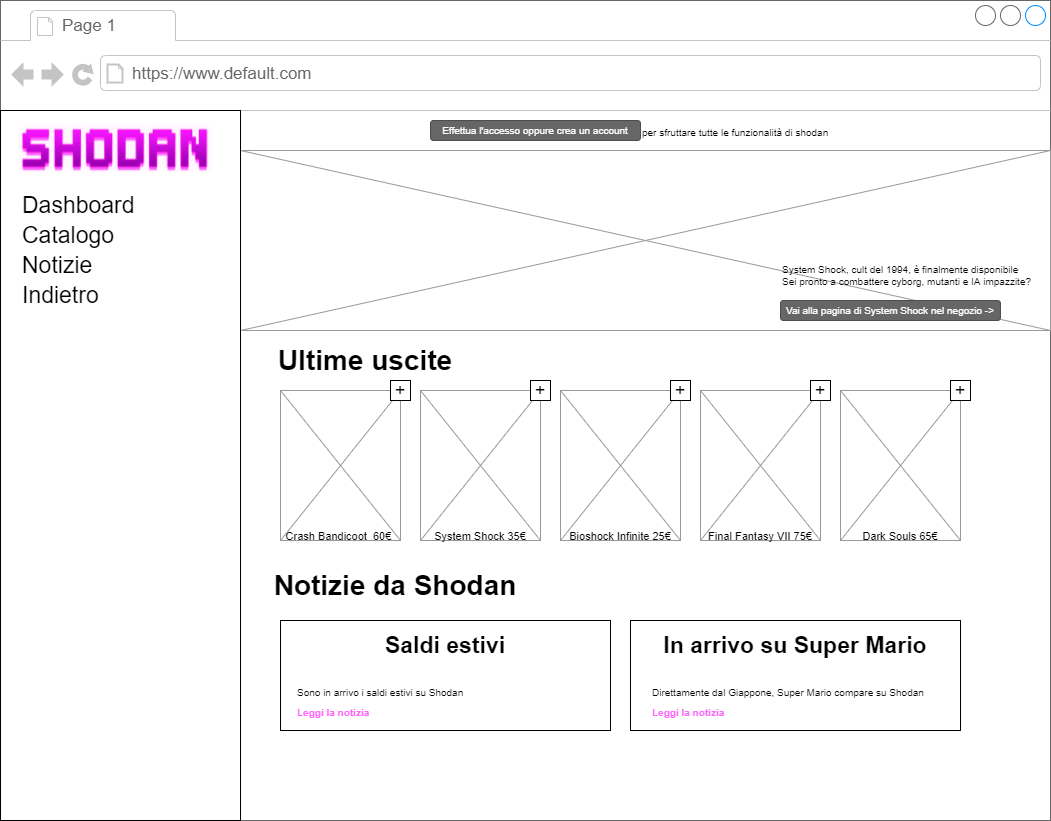

The diagram above was exported from draw.io. Its source (the exported page's mxGraphModel, read from the mxfile embedded in the PNG):
<mxGraphModel dx="1342" dy="745" grid="1" gridSize="10" guides="1" tooltips="1" connect="1" arrows="1" fold="1" page="1" pageScale="1" pageWidth="1100" pageHeight="850" background="#ffffff" math="0" shadow="0">
  <root>
    <mxCell id="0" />
    <mxCell id="1" parent="0" />
    <mxCell id="7026571954dc6520-1" value="" style="strokeWidth=1;shadow=0;dashed=0;align=center;html=1;shape=mxgraph.mockup.containers.browserWindow;rSize=0;strokeColor=#666666;mainText=,;recursiveResize=0;rounded=0;labelBackgroundColor=none;fontFamily=Verdana;fontSize=12" parent="1" vertex="1">
      <mxGeometry x="120" y="30" width="1050" height="820" as="geometry" />
    </mxCell>
    <mxCell id="7026571954dc6520-2" value="Page 1" style="strokeWidth=1;shadow=0;dashed=0;align=center;html=1;shape=mxgraph.mockup.containers.anchor;fontSize=17;fontColor=#666666;align=left;" parent="7026571954dc6520-1" vertex="1">
      <mxGeometry x="60" y="12" width="110" height="26" as="geometry" />
    </mxCell>
    <mxCell id="7026571954dc6520-3" value="https://www.default.com" style="strokeWidth=1;shadow=0;dashed=0;align=center;html=1;shape=mxgraph.mockup.containers.anchor;rSize=0;fontSize=17;fontColor=#666666;align=left;" parent="7026571954dc6520-1" vertex="1">
      <mxGeometry x="130" y="60" width="250" height="26" as="geometry" />
    </mxCell>
    <mxCell id="7026571954dc6520-22" value="" style="verticalLabelPosition=bottom;shadow=0;dashed=0;align=center;html=1;verticalAlign=top;strokeWidth=1;shape=mxgraph.mockup.graphics.simpleIcon;strokeColor=#999999;fillColor=#ffffff;rounded=0;labelBackgroundColor=none;fontFamily=Verdana;fontSize=12;fontColor=#000000;" parent="7026571954dc6520-1" vertex="1">
      <mxGeometry x="240" y="150" width="810" height="180" as="geometry" />
    </mxCell>
    <mxCell id="O1jctx6so-HoQJ-8eHtl-2" value="" style="rounded=0;whiteSpace=wrap;html=1;" parent="7026571954dc6520-1" vertex="1">
      <mxGeometry y="110" width="240" height="710" as="geometry" />
    </mxCell>
    <mxCell id="O1jctx6so-HoQJ-8eHtl-4" value="&lt;font size=&quot;1&quot;&gt;&lt;b style=&quot;font-size: 28px&quot;&gt;Ultime uscite&lt;/b&gt;&lt;/font&gt;" style="text;html=1;strokeColor=none;fillColor=none;align=center;verticalAlign=middle;whiteSpace=wrap;rounded=0;" parent="7026571954dc6520-1" vertex="1">
      <mxGeometry x="270" y="335" width="190" height="50" as="geometry" />
    </mxCell>
    <mxCell id="O1jctx6so-HoQJ-8eHtl-6" value="" style="verticalLabelPosition=bottom;shadow=0;dashed=0;align=center;html=1;verticalAlign=top;strokeWidth=1;shape=mxgraph.mockup.graphics.simpleIcon;strokeColor=#999999;fillColor=#ffffff;rounded=0;labelBackgroundColor=none;fontFamily=Verdana;fontSize=12;fontColor=#000000;" parent="7026571954dc6520-1" vertex="1">
      <mxGeometry x="280" y="390" width="120" height="150" as="geometry" />
    </mxCell>
    <mxCell id="O1jctx6so-HoQJ-8eHtl-7" value="" style="verticalLabelPosition=bottom;shadow=0;dashed=0;align=center;html=1;verticalAlign=top;strokeWidth=1;shape=mxgraph.mockup.graphics.simpleIcon;strokeColor=#999999;fillColor=#ffffff;rounded=0;labelBackgroundColor=none;fontFamily=Verdana;fontSize=12;fontColor=#000000;" parent="7026571954dc6520-1" vertex="1">
      <mxGeometry x="420" y="390" width="120" height="150" as="geometry" />
    </mxCell>
    <mxCell id="O1jctx6so-HoQJ-8eHtl-8" value="" style="verticalLabelPosition=bottom;shadow=0;dashed=0;align=center;html=1;verticalAlign=top;strokeWidth=1;shape=mxgraph.mockup.graphics.simpleIcon;strokeColor=#999999;fillColor=#ffffff;rounded=0;labelBackgroundColor=none;fontFamily=Verdana;fontSize=12;fontColor=#000000;" parent="7026571954dc6520-1" vertex="1">
      <mxGeometry x="560" y="390" width="120" height="150" as="geometry" />
    </mxCell>
    <mxCell id="O1jctx6so-HoQJ-8eHtl-18" value="" style="verticalLabelPosition=bottom;shadow=0;dashed=0;align=center;html=1;verticalAlign=top;strokeWidth=1;shape=mxgraph.mockup.graphics.simpleIcon;strokeColor=#999999;fillColor=#ffffff;rounded=0;labelBackgroundColor=none;fontFamily=Verdana;fontSize=12;fontColor=#000000;" parent="7026571954dc6520-1" vertex="1">
      <mxGeometry x="700" y="390" width="120" height="150" as="geometry" />
    </mxCell>
    <mxCell id="O1jctx6so-HoQJ-8eHtl-19" value="" style="verticalLabelPosition=bottom;shadow=0;dashed=0;align=center;html=1;verticalAlign=top;strokeWidth=1;shape=mxgraph.mockup.graphics.simpleIcon;strokeColor=#999999;fillColor=#ffffff;rounded=0;labelBackgroundColor=none;fontFamily=Verdana;fontSize=12;fontColor=#000000;" parent="7026571954dc6520-1" vertex="1">
      <mxGeometry x="840" y="390" width="120" height="150" as="geometry" />
    </mxCell>
    <mxCell id="O1jctx6so-HoQJ-8eHtl-21" value="&lt;font style=&quot;font-size: 11px&quot;&gt;Crash Bandicoot&amp;nbsp; 60€&amp;nbsp;&lt;/font&gt;" style="text;html=1;strokeColor=none;fillColor=none;align=center;verticalAlign=middle;whiteSpace=wrap;rounded=0;fontSize=28;" parent="7026571954dc6520-1" vertex="1">
      <mxGeometry x="280" y="520" width="120" height="20" as="geometry" />
    </mxCell>
    <mxCell id="O1jctx6so-HoQJ-8eHtl-22" value="&lt;font style=&quot;font-size: 11px&quot;&gt;System Shock 35€&lt;/font&gt;" style="text;html=1;strokeColor=none;fillColor=none;align=center;verticalAlign=middle;whiteSpace=wrap;rounded=0;fontSize=28;" parent="7026571954dc6520-1" vertex="1">
      <mxGeometry x="420" y="520" width="120" height="20" as="geometry" />
    </mxCell>
    <mxCell id="O1jctx6so-HoQJ-8eHtl-23" value="&lt;font style=&quot;font-size: 11px&quot;&gt;Bioshock Infinite 25€&lt;/font&gt;" style="text;html=1;strokeColor=none;fillColor=none;align=center;verticalAlign=middle;whiteSpace=wrap;rounded=0;fontSize=28;" parent="7026571954dc6520-1" vertex="1">
      <mxGeometry x="560" y="520" width="120" height="20" as="geometry" />
    </mxCell>
    <mxCell id="O1jctx6so-HoQJ-8eHtl-24" value="&lt;font style=&quot;font-size: 11px&quot;&gt;Final Fantasy VII 75€&lt;/font&gt;" style="text;html=1;strokeColor=none;fillColor=none;align=center;verticalAlign=middle;whiteSpace=wrap;rounded=0;fontSize=28;" parent="7026571954dc6520-1" vertex="1">
      <mxGeometry x="700" y="520" width="120" height="20" as="geometry" />
    </mxCell>
    <mxCell id="O1jctx6so-HoQJ-8eHtl-25" value="&lt;font style=&quot;font-size: 11px&quot;&gt;Dark Souls 65€&lt;/font&gt;" style="text;html=1;strokeColor=none;fillColor=none;align=center;verticalAlign=middle;whiteSpace=wrap;rounded=0;fontSize=28;" parent="7026571954dc6520-1" vertex="1">
      <mxGeometry x="840" y="520" width="120" height="20" as="geometry" />
    </mxCell>
    <mxCell id="O1jctx6so-HoQJ-8eHtl-26" value="&lt;font size=&quot;1&quot;&gt;&lt;b style=&quot;font-size: 28px&quot;&gt;Notizie da Shodan&lt;/b&gt;&lt;/font&gt;" style="text;html=1;strokeColor=none;fillColor=none;align=center;verticalAlign=middle;whiteSpace=wrap;rounded=0;" parent="7026571954dc6520-1" vertex="1">
      <mxGeometry x="270" y="560" width="250" height="50" as="geometry" />
    </mxCell>
    <mxCell id="O1jctx6so-HoQJ-8eHtl-30" value="" style="rounded=0;whiteSpace=wrap;html=1;fontSize=11;align=center;" parent="7026571954dc6520-1" vertex="1">
      <mxGeometry x="630" y="620" width="330" height="110" as="geometry" />
    </mxCell>
    <mxCell id="O1jctx6so-HoQJ-8eHtl-32" value="&lt;font style=&quot;font-size: 23px&quot;&gt;&lt;b&gt;In arrivo su Super Mario&lt;/b&gt;&lt;/font&gt;" style="text;html=1;strokeColor=none;fillColor=none;align=center;verticalAlign=middle;whiteSpace=wrap;rounded=0;fontSize=11;" parent="7026571954dc6520-1" vertex="1">
      <mxGeometry x="645" y="630" width="300" height="30" as="geometry" />
    </mxCell>
    <mxCell id="O1jctx6so-HoQJ-8eHtl-33" value="" style="rounded=0;whiteSpace=wrap;html=1;fontSize=11;align=center;" parent="7026571954dc6520-1" vertex="1">
      <mxGeometry x="280" y="620" width="330" height="110" as="geometry" />
    </mxCell>
    <mxCell id="O1jctx6so-HoQJ-8eHtl-34" value="&lt;b&gt;Saldi estivi&lt;/b&gt;" style="text;html=1;strokeColor=none;fillColor=none;align=center;verticalAlign=middle;whiteSpace=wrap;rounded=0;fontSize=23;" parent="7026571954dc6520-1" vertex="1">
      <mxGeometry x="375" y="630" width="140" height="30" as="geometry" />
    </mxCell>
    <mxCell id="O1jctx6so-HoQJ-8eHtl-36" value="Dashboard" style="text;html=1;strokeColor=none;fillColor=none;align=left;verticalAlign=middle;whiteSpace=wrap;rounded=0;fontSize=23;" parent="7026571954dc6520-1" vertex="1">
      <mxGeometry x="20" y="190" width="110" height="30" as="geometry" />
    </mxCell>
    <mxCell id="O1jctx6so-HoQJ-8eHtl-37" value="Catalogo" style="text;html=1;strokeColor=none;fillColor=none;align=left;verticalAlign=middle;whiteSpace=wrap;rounded=0;fontSize=23;" parent="7026571954dc6520-1" vertex="1">
      <mxGeometry x="20" y="220" width="110" height="30" as="geometry" />
    </mxCell>
    <mxCell id="O1jctx6so-HoQJ-8eHtl-38" value="Notizie" style="text;html=1;strokeColor=none;fillColor=none;align=left;verticalAlign=middle;whiteSpace=wrap;rounded=0;fontSize=23;" parent="7026571954dc6520-1" vertex="1">
      <mxGeometry x="20" y="250" width="110" height="30" as="geometry" />
    </mxCell>
    <mxCell id="O1jctx6so-HoQJ-8eHtl-39" value="Indietro" style="text;html=1;strokeColor=none;fillColor=none;align=left;verticalAlign=middle;whiteSpace=wrap;rounded=0;fontSize=23;" parent="7026571954dc6520-1" vertex="1">
      <mxGeometry x="20" y="280" width="110" height="30" as="geometry" />
    </mxCell>
    <mxCell id="O1jctx6so-HoQJ-8eHtl-40" value="Effettua l'accesso oppure crea un account" style="rounded=1;html=1;shadow=0;dashed=0;whiteSpace=wrap;fontSize=10;fillColor=#666666;align=center;strokeColor=#4D4D4D;fontColor=#ffffff;" parent="7026571954dc6520-1" vertex="1">
      <mxGeometry x="430" y="120" width="210" height="20" as="geometry" />
    </mxCell>
    <mxCell id="O1jctx6so-HoQJ-8eHtl-41" value="&lt;span style=&quot;font-size: 10px&quot;&gt;per sfruttare tutte le funzionalità di shodan&lt;/span&gt;" style="text;html=1;strokeColor=none;fillColor=none;align=left;verticalAlign=middle;whiteSpace=wrap;rounded=0;fontSize=23;" parent="7026571954dc6520-1" vertex="1">
      <mxGeometry x="640" y="120" width="220" height="15" as="geometry" />
    </mxCell>
    <mxCell id="O1jctx6so-HoQJ-8eHtl-71" value="Vai alla pagina di System Shock nel negozio -&amp;gt;" style="rounded=1;html=1;shadow=0;dashed=0;whiteSpace=wrap;fontSize=10;fillColor=#666666;align=center;strokeColor=#4D4D4D;fontColor=#ffffff;" parent="7026571954dc6520-1" vertex="1">
      <mxGeometry x="780" y="300" width="220" height="20" as="geometry" />
    </mxCell>
    <mxCell id="O1jctx6so-HoQJ-8eHtl-72" value="&lt;span style=&quot;font-size: 10px&quot;&gt;Sono in arrivo i saldi estivi su Shodan&lt;/span&gt;" style="text;html=1;strokeColor=none;fillColor=none;align=left;verticalAlign=middle;whiteSpace=wrap;rounded=0;fontSize=23;" parent="7026571954dc6520-1" vertex="1">
      <mxGeometry x="295" y="680" width="220" height="15" as="geometry" />
    </mxCell>
    <mxCell id="O1jctx6so-HoQJ-8eHtl-73" value="&lt;span style=&quot;font-size: 10px&quot;&gt;&lt;font color=&quot;#ff66ff&quot;&gt;&lt;b&gt;Leggi la notizia&lt;/b&gt;&lt;/font&gt;&lt;/span&gt;" style="text;html=1;strokeColor=none;fillColor=none;align=left;verticalAlign=middle;whiteSpace=wrap;rounded=0;fontSize=23;" parent="7026571954dc6520-1" vertex="1">
      <mxGeometry x="295" y="700" width="220" height="15" as="geometry" />
    </mxCell>
    <mxCell id="O1jctx6so-HoQJ-8eHtl-74" value="&lt;span style=&quot;font-size: 10px&quot;&gt;Direttamente dal Giappone, Super Mario compare su Shodan&lt;/span&gt;" style="text;html=1;strokeColor=none;fillColor=none;align=left;verticalAlign=middle;whiteSpace=wrap;rounded=0;fontSize=23;" parent="7026571954dc6520-1" vertex="1">
      <mxGeometry x="650" y="680" width="280" height="15" as="geometry" />
    </mxCell>
    <mxCell id="O1jctx6so-HoQJ-8eHtl-75" value="&lt;span style=&quot;font-size: 10px&quot;&gt;&lt;font color=&quot;#ff66ff&quot;&gt;&lt;b&gt;Leggi la notizia&lt;/b&gt;&lt;/font&gt;&lt;/span&gt;" style="text;html=1;strokeColor=none;fillColor=none;align=left;verticalAlign=middle;whiteSpace=wrap;rounded=0;fontSize=23;" parent="7026571954dc6520-1" vertex="1">
      <mxGeometry x="650" y="700" width="220" height="15" as="geometry" />
    </mxCell>
    <mxCell id="O1jctx6so-HoQJ-8eHtl-79" value="&lt;p style=&quot;line-height: 1&quot;&gt;&lt;/p&gt;&lt;blockquote style=&quot;margin: 0 0 0 40px ; border: none ; padding: 0px&quot;&gt;&lt;/blockquote&gt;&lt;blockquote style=&quot;margin: 0 0 0 40px ; border: none ; padding: 0px&quot;&gt;&lt;/blockquote&gt;&lt;span style=&quot;font-size: 10px&quot;&gt;&lt;div style=&quot;text-align: justify&quot;&gt;&lt;span&gt;System Shock, cult del 1994, è finalmente&amp;nbsp;disponibile&lt;/span&gt;&lt;/div&gt;&lt;/span&gt;&lt;span style=&quot;font-size: 10px&quot;&gt;&lt;div style=&quot;text-align: justify&quot;&gt;&lt;span&gt;Sei pronto a combattere cyborg, mutanti e IA impazzite?&lt;/span&gt;&lt;/div&gt;&lt;/span&gt;&lt;p&gt;&lt;/p&gt;" style="text;html=1;strokeColor=none;fillColor=none;align=left;verticalAlign=middle;whiteSpace=wrap;rounded=0;fontSize=23;" parent="7026571954dc6520-1" vertex="1">
      <mxGeometry x="780" y="260" width="270" height="30" as="geometry" />
    </mxCell>
    <mxCell id="lYNqjr-i8lt2IeFM7WOU-1" value="" style="shape=image;verticalLabelPosition=bottom;labelBackgroundColor=#ffffff;verticalAlign=top;aspect=fixed;imageAspect=0;image=data:image/png,(base64 omitted: 17016 chars);" parent="7026571954dc6520-1" vertex="1">
      <mxGeometry x="17.569999999999993" y="120" width="194.87" height="57" as="geometry" />
    </mxCell>
    <mxCell id="xvdaAebgioVnAGl0OHh2-2" value="&lt;font style=&quot;font-size: 18px&quot;&gt;+&lt;/font&gt;" style="rounded=0;whiteSpace=wrap;html=1;fontSize=15;" vertex="1" parent="7026571954dc6520-1">
      <mxGeometry x="530" y="380" width="20" height="20" as="geometry" />
    </mxCell>
    <mxCell id="xvdaAebgioVnAGl0OHh2-3" value="&lt;font style=&quot;font-size: 18px&quot;&gt;+&lt;/font&gt;" style="rounded=0;whiteSpace=wrap;html=1;fontSize=15;" vertex="1" parent="7026571954dc6520-1">
      <mxGeometry x="670" y="380" width="20" height="20" as="geometry" />
    </mxCell>
    <mxCell id="xvdaAebgioVnAGl0OHh2-4" value="&lt;font style=&quot;font-size: 18px&quot;&gt;+&lt;/font&gt;" style="rounded=0;whiteSpace=wrap;html=1;fontSize=15;" vertex="1" parent="7026571954dc6520-1">
      <mxGeometry x="810" y="380" width="20" height="20" as="geometry" />
    </mxCell>
    <mxCell id="xvdaAebgioVnAGl0OHh2-5" value="&lt;font style=&quot;font-size: 18px&quot;&gt;+&lt;/font&gt;" style="rounded=0;whiteSpace=wrap;html=1;fontSize=15;" vertex="1" parent="7026571954dc6520-1">
      <mxGeometry x="950" y="380" width="20" height="20" as="geometry" />
    </mxCell>
    <mxCell id="xvdaAebgioVnAGl0OHh2-1" value="&lt;font style=&quot;font-size: 18px&quot;&gt;+&lt;/font&gt;" style="rounded=0;whiteSpace=wrap;html=1;fontSize=15;" vertex="1" parent="1">
      <mxGeometry x="510" y="410" width="20" height="20" as="geometry" />
    </mxCell>
  </root>
</mxGraphModel>